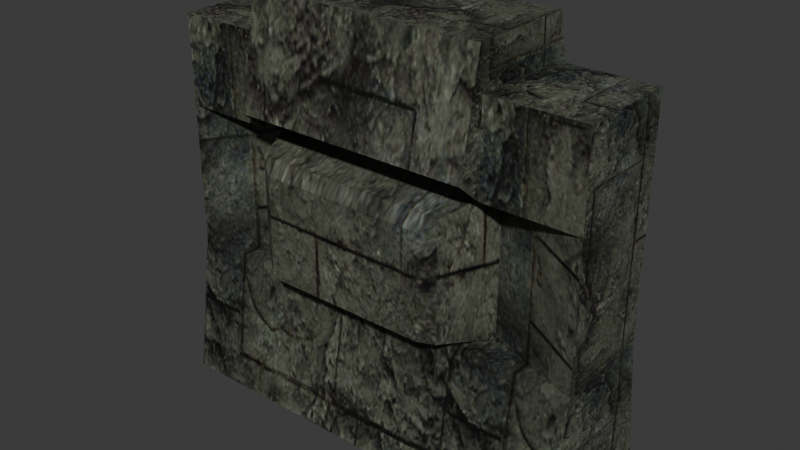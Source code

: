 # Source: reimported.blend  (saved by Blender 5.2.45; exported with 4.5.12 LTS)
import bpy
from mathutils import Matrix  # noqa: F401  (used for matrix-valued properties, if any)

bpy.ops.wm.read_factory_settings(use_empty=True)
scene = bpy.context.scene
scene.name = 'Object51'

# ---- collections
col_collection = bpy.data.collections.new('Collection'); scene.collection.children.link(col_collection)

# ---- images (referenced by path relative to the original .blend; pixels are not part of the script)
import os
ASSET_DIR = os.environ.get("B2B_ASSET_DIR", "")  # directory of the original .blend (textures are referenced by path, not embedded)
HERE = os.path.dirname(os.path.abspath(__file__))  # packed textures are extracted next to this script under _unpacked/

def load_image(name, relpath, width, height, colorspace="sRGB"):
    """Load a texture the original file referenced (path relative to the .blend, or extracted next to this script)."""
    p = next((c for c in (os.path.join(HERE, relpath), os.path.join(ASSET_DIR, relpath)) if relpath and os.path.exists(c)), "")
    if p:
        img = bpy.data.images.load(p, check_existing=True)
        img.name = name
    else:  # same state as the original file: an image datablock whose file is absent (Cycles renders it pink)
        img = bpy.data.images.new(name, width, height)
        img.source = "FILE"
        img.filepath = "//" + (relpath or name)
    img.colorspace_settings.name = colorspace
    return img
img_deep_wall12_jpg = load_image('deep_wall12.jpg', '_unpacked/deep_wall12.25f680e2.jpg', 256, 256, 'sRGB')

# ---- materials (node trees are filled in below, after node groups)
mat_deep_wall12_jpg = bpy.data.materials.new('deep_wall12.jpg')
mat_deep_wall12_jpg.diffuse_color = (0.7691, 0.6296, 0.5575, 1.0)

# ---- material node trees
mat_deep_wall12_jpg.use_nodes = True; mat_deep_wall12_jpg.node_tree.nodes.clear()
_N = mat_deep_wall12_jpg.node_tree.nodes; _L = mat_deep_wall12_jpg.node_tree.links
n0 = _N.new('ShaderNodeBsdfPrincipled'); n0.name = 'Principled BSDF'; n0.location = (-200, 100)
n0.inputs[10].default_value = 0.005
n1 = _N.new('ShaderNodeOutputMaterial'); n1.name = 'Material Output'; n1.location = (200, 100)
n2 = _N.new('ShaderNodeTexImage'); n2.name = 'Image Texture'; n2.location = (-600, 100)
n2.image = img_deep_wall12_jpg
_L.new(n0.outputs[0], n1.inputs[0])
_L.new(n2.outputs[0], n0.inputs[0])
n1.is_active_output = True

# ---- world
world_world = bpy.data.worlds.new('World'); scene.world = world_world
world_world.use_nodes = True; world_world.node_tree.nodes.clear()
_N = world_world.node_tree.nodes; _L = world_world.node_tree.links
n0 = _N.new('ShaderNodeOutputWorld'); n0.name = 'World Output'; n0.location = (200, 100)
n1 = _N.new('ShaderNodeBackground'); n1.name = 'Background'; n1.location = (-200, 100)
n1.inputs[0].default_value = (0.05088, 0.05088, 0.05088, 1.0)
_L.new(n1.outputs[0], n0.inputs[0])
n0.is_active_output = True
world_world.color = (0.05088, 0.05088, 0.05088)
world_world.sun_shadow_jitter_overblur = 0.0

# ---- meshes
me_object51 = bpy.data.meshes.new('Object51')
me_object51.from_pydata([(-150.1, -85.52, 262.8), (-83.56, -85.52, 262.8), (-83.56, -14.6, 262.8), (-150.1, -14.6, 262.8), (-83.56, -88.6, 291.6), (83.44, -88.6, 291.6), (83.44, -11.71, 291.5), (-83.56, -11.71, 291.5), (83.44, -85.52, 262.8), (149.9, -85.52, 262.8), (149.9, -14.6, 262.8), (83.44, -14.6, 262.8), (-150.1, -100.0, 0.0), (-83.56, -100.0, 0.0), (-83.56, -85.52, 100.0), (-150.1, -85.52, 100.0), (83.44, -100.0, 0.0), (83.44, -85.52, 100.0), (149.9, -100.0, 0.0), (149.9, -85.52, 100.0), (-83.56, -62.72, 100.0), (-83.56, -62.72, 200.0), (-150.1, -85.52, 200.0), (-69.28, -99.77, 108.5), (-68.32, -102.3, 123.3), (-58.8, -108.8, 114.8), (-58.8, -108.8, 182.4), (83.44, -62.72, 100.0), (149.9, -85.52, 200.0), (83.44, -62.72, 200.0), (-83.56, -85.52, 200.0), (-83.56, -103.7, 215.4), (83.44, -103.7, 215.4), (83.44, -85.52, 200.0), (149.9, -0.0129, 0.0), (149.9, -14.6, 100.0), (149.9, -14.6, 200.0), (-150.1, -0.0129, 0.0), (-150.1, -14.6, 100.0), (-150.1, -14.6, 200.0), (83.44, -14.6, 200.0), (83.44, 3.373, 215.2), (-55.9, -108.8, 110.6), (58.69, -108.8, 110.6), (58.69, -108.8, 182.4), (-68.32, -102.1, 190.9), (68.21, -102.3, 109.1), (68.21, -102.1, 190.9)], [], [(0, 1, 2), (2, 3, 0), (4, 5, 6), (6, 7, 4), (8, 9, 10), (10, 11, 8), (12, 13, 14), (14, 15, 12), (13, 16, 17), (17, 14, 13), (16, 18, 19), (19, 17, 16), (15, 20, 21), (21, 22, 15), (20, 23, 24), (24, 25, 26), (27, 19, 28), (28, 29, 27), (22, 30, 1), (1, 0, 22), (31, 32, 5), (5, 4, 31), (33, 28, 9), (9, 8, 33), (18, 34, 35), (35, 19, 18), (19, 35, 36), (36, 28, 19), (28, 36, 10), (10, 9, 28), (37, 12, 15), (15, 38, 37), (38, 15, 22), (22, 39, 38), (39, 22, 0), (0, 3, 39), (2, 1, 4), (4, 7, 2), (8, 11, 6), (6, 5, 8), (1, 30, 31), (31, 4, 1), (33, 8, 5), (5, 32, 33), (11, 40, 41), (41, 6, 11), (19, 27, 17), (20, 15, 14), (27, 20, 14), (27, 14, 17), (42, 43, 44), (45, 26, 44), (46, 47, 44), (25, 24, 23), (25, 23, 42), (46, 44, 43), (45, 44, 47), (24, 26, 45), (44, 26, 25), (42, 44, 25), (24, 45, 21), (20, 24, 21), (47, 46, 27), (27, 29, 47), (45, 47, 29), (29, 21, 45)])
me_object51.polygons.foreach_set('use_smooth', [True] * 66)
_k = set([(0, 1), (0, 3), (0, 22), (1, 2), (1, 30), (1, 31), (2, 4), (4, 5), (4, 7), (4, 31), (5, 6), (5, 32), (5, 33), (6, 11), (8, 9), (8, 11), (8, 33), (9, 10), (9, 28), (10, 28), (12, 15), (14, 15), (14, 17), (14, 20), (15, 20), (15, 22), (17, 19), (18, 19), (19, 27), (19, 28), (20, 21), (21, 45), (23, 24), (23, 25), (24, 25), (24, 45), (25, 26), (25, 42), (26, 44), (26, 45), (27, 29), (27, 47), (29, 47), (43, 44), (44, 46), (44, 47), (45, 47), (46, 47)])
me_object51.attributes.new('sharp_edge', 'BOOLEAN', 'EDGE').data.foreach_set('value', [ (min(e.vertices), max(e.vertices)) in _k for e in me_object51.edges])
_uv = me_object51.uv_layers.new(name='Float2')
_uv.uv.foreach_set('vector', [-0.4097, 0.0172, -0.0064, 0.0172, -0.0064, 0.4093, -0.0064, 0.4093, -0.4097, 0.4093, -0.4097, 0.0172, -0.0064, 0.0001, 1.006, 0.0001, 1.006, 0.4253, 1.006, 0.4253, -0.0064, 0.4253, -0.0064, 0.0001, 1.006, 0.0172, 1.41, 0.0172, 1.41, 0.4093, 1.41, 0.4093, 1.006, 0.4093, 1.006, 0.0172, 1.169, 0.9644, 0.8726, 0.9644, 0.8726, 0.6755, 0.8726, 0.6755, 1.169, 0.6755, 1.169, 0.9644, 0.8726, 0.9644, 0.1274, 0.9644, 0.1274, 0.6755, 0.1274, 0.6755, 0.8726, 0.6755, 0.8726, 0.9644, 0.1274, 0.9644, -0.1693, 0.9644, -0.1693, 0.6755, -0.1693, 0.6755, 0.1274, 0.6755, 0.1274, 0.9644, 1.169, 0.6755, 0.8726, 0.7394, 0.8726, 0.4099, 0.8726, 0.4099, 1.169, 0.346, 1.169, 0.6755, 0.6523, 0.2702, 0.4074, 0.2962, 0.3909, 0.3411, 0.7851, 0.5508, 0.7622, 0.5615, 0.7622, 0.339, 0.1274, 0.7394, -0.1693, 0.6755, -0.1693, 0.346, -0.1693, 0.346, 0.1274, 0.4099, 0.1274, 0.7394, 1.169, 0.346, 0.8726, 0.346, 0.8726, 0.1392, 0.8726, 0.1392, 1.169, 0.1392, 1.169, 0.346, 0.8726, 0.2445, 0.1274, 0.2445, 0.1274, 0.0356, 0.1274, 0.0356, 0.8726, 0.0356, 0.8726, 0.2445, 0.1274, 0.346, -0.1693, 0.346, -0.1693, 0.1392, -0.1693, 0.1392, 0.1274, 0.1392, 0.1274, 0.346, 0.604, 0.0302, 0.604, 0.5908, 0.0189, 0.509, 0.0189, 0.509, 0.0189, 0.1114, 0.604, 0.0302, 0.0189, 0.1114, 0.0189, 0.509, -0.5663, 0.509, -0.5663, 0.509, -0.5663, 0.1114, 0.0189, 0.1114, -0.5663, 0.1114, -0.5663, 0.509, -0.9336, 0.509, -0.9336, 0.509, -0.9336, 0.1114, -0.5663, 0.1114, 0.604, 0.5908, 0.604, 0.0302, 0.0189, 0.1114, 0.0189, 0.1114, 0.0189, 0.509, 0.604, 0.5908, 0.0189, 0.509, 0.0189, 0.1114, -0.5663, 0.1114, -0.5663, 0.1114, -0.5663, 0.509, 0.0189, 0.509, -0.5663, 0.509, -0.5663, 0.1114, -0.9336, 0.1114, -0.9336, 0.1114, -0.9336, 0.509, -0.5663, 0.509, -0.9336, 0.509, -0.9336, 0.1114, -1.102, 0.0942, -1.102, 0.0942, -1.102, 0.5252, -0.9336, 0.509, -0.9336, 0.1114, -0.9336, 0.509, -1.102, 0.5252, -1.102, 0.5252, -1.102, 0.0942, -0.9336, 0.1114, -0.9336, 0.1114, -0.5663, 0.1114, -0.6563, 0.0096, -0.6563, 0.0096, -1.102, 0.0942, -0.9336, 0.1114, -0.5663, 0.1114, -0.9336, 0.1114, -1.102, 0.0942, -1.102, 0.0942, -0.6563, 0.0096, -0.5663, 0.1114, -0.9336, 0.509, -0.5663, 0.509, -0.6556, 0.6098, -0.6556, 0.6098, -1.102, 0.5252, -0.9336, 0.509, -0.1693, 0.6755, 0.1274, 0.7394, 0.1274, 0.6755, 0.8726, 0.7394, 1.169, 0.6755, 0.8726, 0.6755, 0.1274, 0.7394, 0.8726, 0.7394, 0.8726, 0.6755, 0.1274, 0.7394, 0.8726, 0.6755, 0.1274, 0.6755, 0.7492, 0.5753, 0.2378, 0.5753, 0.2378, 0.339, 0.8018, 0.3261, 0.7622, 0.339, 0.2378, 0.339, 0.2066, 0.5753, 0.1991, 0.325, 0.2378, 0.339, 0.7622, 0.5615, 0.7851, 0.5508, 0.7934, 0.5753, 0.7622, 0.5615, 0.7934, 0.5753, 0.7492, 0.5753, 0.2066, 0.5753, 0.2378, 0.339, 0.2378, 0.5753, 0.8018, 0.3261, 0.2378, 0.339, 0.1991, 0.325, 0.7851, 0.5508, 0.7622, 0.339, 0.8018, 0.3261, 0.2378, 0.339, 0.7622, 0.339, 0.7622, 0.5615, 0.7492, 0.5753, 0.2378, 0.339, 0.7622, 0.5615, 0.3909, 0.3411, 0.3917, 0.5472, 0.6523, 0.5747, 0.6523, 0.2702, 0.3909, 0.3411, 0.6523, 0.5747, 0.3917, 0.5471, 0.3909, 0.2979, 0.6523, 0.2702, 0.6523, 0.2702, 0.6523, 0.5747, 0.3917, 0.5471, 0.8018, 0.3261, 0.1991, 0.325, 0.1274, 0.4099, 0.1274, 0.4099, 0.8726, 0.4099, 0.8018, 0.3261])
me_object51.materials.append(mat_deep_wall12_jpg)
me_object51.update()
me_object51.normals_split_custom_set([tuple(v) for v in zip(*[iter([0.0, 0.0, 1.0, 0.0, 0.0, 1.0, 0.0, 0.0, 1.0, 0.0, 0.0, 1.0, 0.0, 0.0, 1.0, 0.0, 0.0, 1.0, 0.0, 0.001745, 1.0, 0.0, 0.001745, 1.0, 0.0, 0.001745, 1.0, 0.0, 0.001745, 1.0, 0.0, 0.001745, 1.0, 0.0, 0.001745, 1.0, 0.0, 0.0, 1.0, 0.0, 0.0, 1.0, 0.0, 0.0, 1.0, 0.0, 0.0, 1.0, 0.0, 0.0, 1.0, 0.0, 0.0, 1.0, 0.0, -0.9897, 0.1434, 0.0, -0.9897, 0.1434, 0.0, -0.9897, 0.1434, 0.0, -0.9897, 0.1434, 0.0, -0.9897, 0.1434, 0.0, -0.9897, 0.1434, 0.0, -0.9897, 0.1434, 0.0, -0.9897, 0.1434, 0.0, -0.9897, 0.1434, 0.0, -0.9897, 0.1434, 0.0, -0.9897, 0.1434, 0.0, -0.9897, 0.1434, 0.0, -0.9897, 0.1434, 0.0, -0.9897, 0.1434, 0.0, -0.9897, 0.1434, 0.0, -0.9897, 0.1434, 0.0, -0.9897, 0.1434, 0.0, -0.9897, 0.1434, 0.3244, -0.9459, 0.0, 0.3244, -0.9459, 0.0, 0.3244, -0.9459, 0.0, 0.3244, -0.9459, 0.0, 0.3244, -0.9459, 0.0, 0.3244, -0.9459, 0.0, -0.9332, -0.3595, 9.275e-08, -0.9332, -0.3595, 4.338e-07, -0.9329, -0.3602, 0.0004554, -0.5713, -0.8207, 0.001285, -0.5659, -0.8245, 0.0, -0.5679, -0.8231, 0.0004647, -0.3244, -0.9459, 0.0, -0.3244, -0.9459, 0.0, -0.3244, -0.9459, 0.0, -0.3244, -0.9459, 0.0, -0.3244, -0.9459, 0.0, -0.3244, -0.9459, 0.0, 0.0, -1.0, 0.0, 0.0, -1.0, 0.0, 0.0, -1.0, 0.0, 0.0, -1.0, 0.0, 0.0, -1.0, 0.0, 0.0, -1.0, 0.0, 0.0, -0.981, 0.1941, 0.0, -0.981, 0.1941, 0.0, -0.981, 0.1941, 0.0, -0.981, 0.1941, 0.0, -0.981, 0.1941, 0.0, -0.981, 0.1941, 0.0, -1.0, 0.0, 0.0, -1.0, 0.0, 0.0, -1.0, 0.0, 0.0, -1.0, 0.0, 0.0, -1.0, 0.0, 0.0, -1.0, 0.0, 1.0, 0.0, 0.0, 1.0, 0.0, 0.0, 1.0, 0.0, 0.0, 1.0, 0.0, 0.0, 1.0, 0.0, 0.0, 1.0, 0.0, 0.0, 1.0, 0.0, 0.0, 1.0, 0.0, 0.0, 1.0, 0.0, 0.0, 1.0, 0.0, 0.0, 1.0, 0.0, 0.0, 1.0, 0.0, 0.0, 1.0, 0.0, 0.0, 1.0, 0.0, 0.0, 1.0, 0.0, 0.0, 1.0, 0.0, 0.0, 1.0, 0.0, 0.0, 1.0, 0.0, 0.0, -1.0, 0.0, 0.0, -1.0, 0.0, 0.0, -1.0, 0.0, 0.0, -1.0, 0.0, 0.0, -1.0, 0.0, 0.0, -1.0, 0.0, 0.0, -1.0, 0.0, 0.0, -1.0, 0.0, 0.0, -1.0, 0.0, 0.0, -1.0, 0.0, 0.0, -1.0, 0.0, 0.0, -1.0, 0.0, 0.0, -1.0, 0.0, 0.0, -1.0, 0.0, 0.0, -1.0, 0.0, 0.0, -1.0, 0.0, 0.0, -1.0, 0.0, 0.0, -1.0, 0.0, 0.0, -1.0, 0.0, 0.0, -1.0, 0.0, 0.0, -1.0, 0.0, 0.0, -1.0, 0.0, 0.0, -1.0, 0.0, 0.0, -1.0, 0.0, 0.0, 1.0, 0.0, 0.0, 1.0, 0.0, 0.0, 1.0, 0.0, 0.0, 1.0, 0.0, 0.0, 1.0, 0.0, 0.0, 1.0, 0.0, 0.0, -1.0, 0.0, 0.0, -1.0, 0.0, 0.0, -1.0, 0.0, 0.0, -1.0, 0.0, 0.0, -1.0, 0.0, 0.0, -1.0, 0.0, 0.0, 1.0, 0.0, 0.0, 1.0, 0.0, 0.0, 1.0, 0.0, 0.0, 1.0, 0.0, 0.0, 1.0, 0.0, 0.0, 1.0, 0.0, 0.0, 1.0, 5.146e-08, 0.0, 1.0, 4.328e-07, 0.0, 1.0, 3.982e-07, 0.0, 1.0, 3.982e-07, 0.0, 1.0, 0.0, 0.0, 1.0, 5.146e-08, 0.0, 0.0, 0.0, 1.0, 0.0, 0.0, 1.0, 0.0, 0.0, 1.0, 0.0, 0.0, 1.0, 0.0, 0.0, 1.0, 0.0, 0.0, 1.0, 0.0, 0.0, 1.0, 0.0, 0.0, 1.0, 0.0, 0.0, 1.0, 0.0, 0.0, 1.0, 0.0, 0.0, 1.0, 0.0, 0.0, 1.0, 0.0, -1.0, -2.108e-06, 0.0, -1.0, 0.0, 0.0, -1.0, -6.786e-08, 0.0001333, -0.788, 0.6156, 0.0, -0.789, 0.6144, 5.136e-05, -0.7886, 0.6149, 0.5719, -0.8203, 0.001139, 0.5738, -0.819, 0.001519, 0.5681, -0.823, 0.000415, -0.6179, -0.7809, -0.09196, -0.6179, -0.7809, -0.09196, -0.6179, -0.7809, -0.09196, -0.4896, -0.8035, -0.3387, -0.4896, -0.8035, -0.3387, -0.4896, -0.8035, -0.3387, 0.5718, -0.8204, 0.001127, 0.568, -0.823, 0.000403, 0.5659, -0.8245, 0.0, 0.0001333, -0.788, 0.6156, 5.136e-05, -0.7886, 0.6149, 0.0001846, -0.7876, 0.6161, -0.5713, -0.8207, 0.001285, -0.5679, -0.8231, 0.0004647, -0.5733, -0.8194, 0.001749, 0.0, -1.0, -6.786e-08, 0.0, -1.0, 0.0, 0.0, -1.0, -1.664e-06, 0.0, -1.0, -2.108e-06, 0.0, -1.0, -6.786e-08, 0.0, -1.0, -1.664e-06, -0.9329, -0.3602, 0.0004554, -0.9327, -0.3608, 0.00077, -0.9331, -0.3596, 0.0001129, -0.9332, -0.3595, 9.275e-08, -0.9329, -0.3602, 0.0004554, -0.9331, -0.3596, 0.0001129, 0.9332, -0.3593, 0.0006664, 0.9332, -0.3593, 0.0006664, 0.9332, -0.3593, 0.0006664, 0.9327, -0.3607, 0.0, 0.9327, -0.3607, 0.0, 0.9327, -0.3607, 0.0, 0.000118, -0.2244, 0.9745, 0.0002377, -0.2248, 0.9744, 6.287e-05, -0.2242, 0.9745, 6.287e-05, -0.2242, 0.9745, 0.0, -0.224, 0.9746, 0.000118, -0.2244, 0.9745])] * 3)])
arm_object51_skeleton = bpy.data.armatures.new('Object51_skeleton')  # bones are not reproduced

# ---- objects
ob_object51_skeleton = bpy.data.objects.new('Object51_skeleton', arm_object51_skeleton)
ob_object51 = bpy.data.objects.new('Object51', me_object51)

# ---- transforms, parenting, visibility, modifiers, constraints
ob_object51_skeleton.location = (0.0, 0.0, 0.0)
ob_object51_skeleton.show_in_front = True
ob_object51.parent = ob_object51_skeleton
ob_object51.location = (0.0, 0.0, 0.0)
_vg = ob_object51.vertex_groups.new(name='Box06')
_vg.add([0, 1, 2, 3, 4, 5, 6, 7, 8, 9, 10, 11, 12, 13, 14, 15, 16, 17, 18, 19, 20, 21, 22, 23, 24, 25, 26, 27, 28, 29, 30, 31, 32, 33, 34, 35, 36, 37, 38, 39, 40, 41, 42, 43, 44, 45, 46, 47], 1.0, 'REPLACE')
_m = ob_object51.modifiers.new('Armature', 'ARMATURE')
_m.object = ob_object51_skeleton

# ---- collection membership
scene.collection.objects.link(ob_object51_skeleton)
scene.collection.objects.link(ob_object51)

# ---- scene / render settings (as saved in the file)
scene.frame_start = 0; scene.frame_end = 0; scene.frame_set(0)
scene.render.engine = 'BLENDER_EEVEE_NEXT'
scene.render.bake_bias = 0.0
scene.render.bake_samples = 0
scene.render.compositor_device = 'GPU'
scene.eevee.use_volume_custom_range = False
scene.eevee.fast_gi_thickness_near = 0.1
scene.eevee.fast_gi_thickness_far = 0.0
scene.eevee.ray_tracing_options.screen_trace_thickness = 0.1
bpy.context.view_layer.update()

# ---- added for rendering (the .blend has no active camera and no usable light): camera, sun
cam_auto = bpy.data.cameras.new('AutoCamera')
cam_auto.lens = 50.0
cam_auto.sensor_width = 36.0
cam_auto.clip_end = 7033.29
ob_auto_camera = bpy.data.objects.new('AutoCamera', cam_auto)
scene.collection.objects.link(ob_auto_camera)
ob_auto_camera.location = (400.703, -533.624, 466.41)
ob_auto_camera.rotation_euler = (1.09748, -7.21219e-08, 0.694738)
scene.camera = ob_auto_camera
light_auto_sun = bpy.data.lights.new('AutoSun', 'SUN')
light_auto_sun.energy = 3.0
light_auto_sun.angle = 0.0523599
ob_auto_sun = bpy.data.objects.new('AutoSun', light_auto_sun)
scene.collection.objects.link(ob_auto_sun)
ob_auto_sun.rotation_euler = (0.872665, 0.174533, 0.523599)
bpy.context.view_layer.update()
